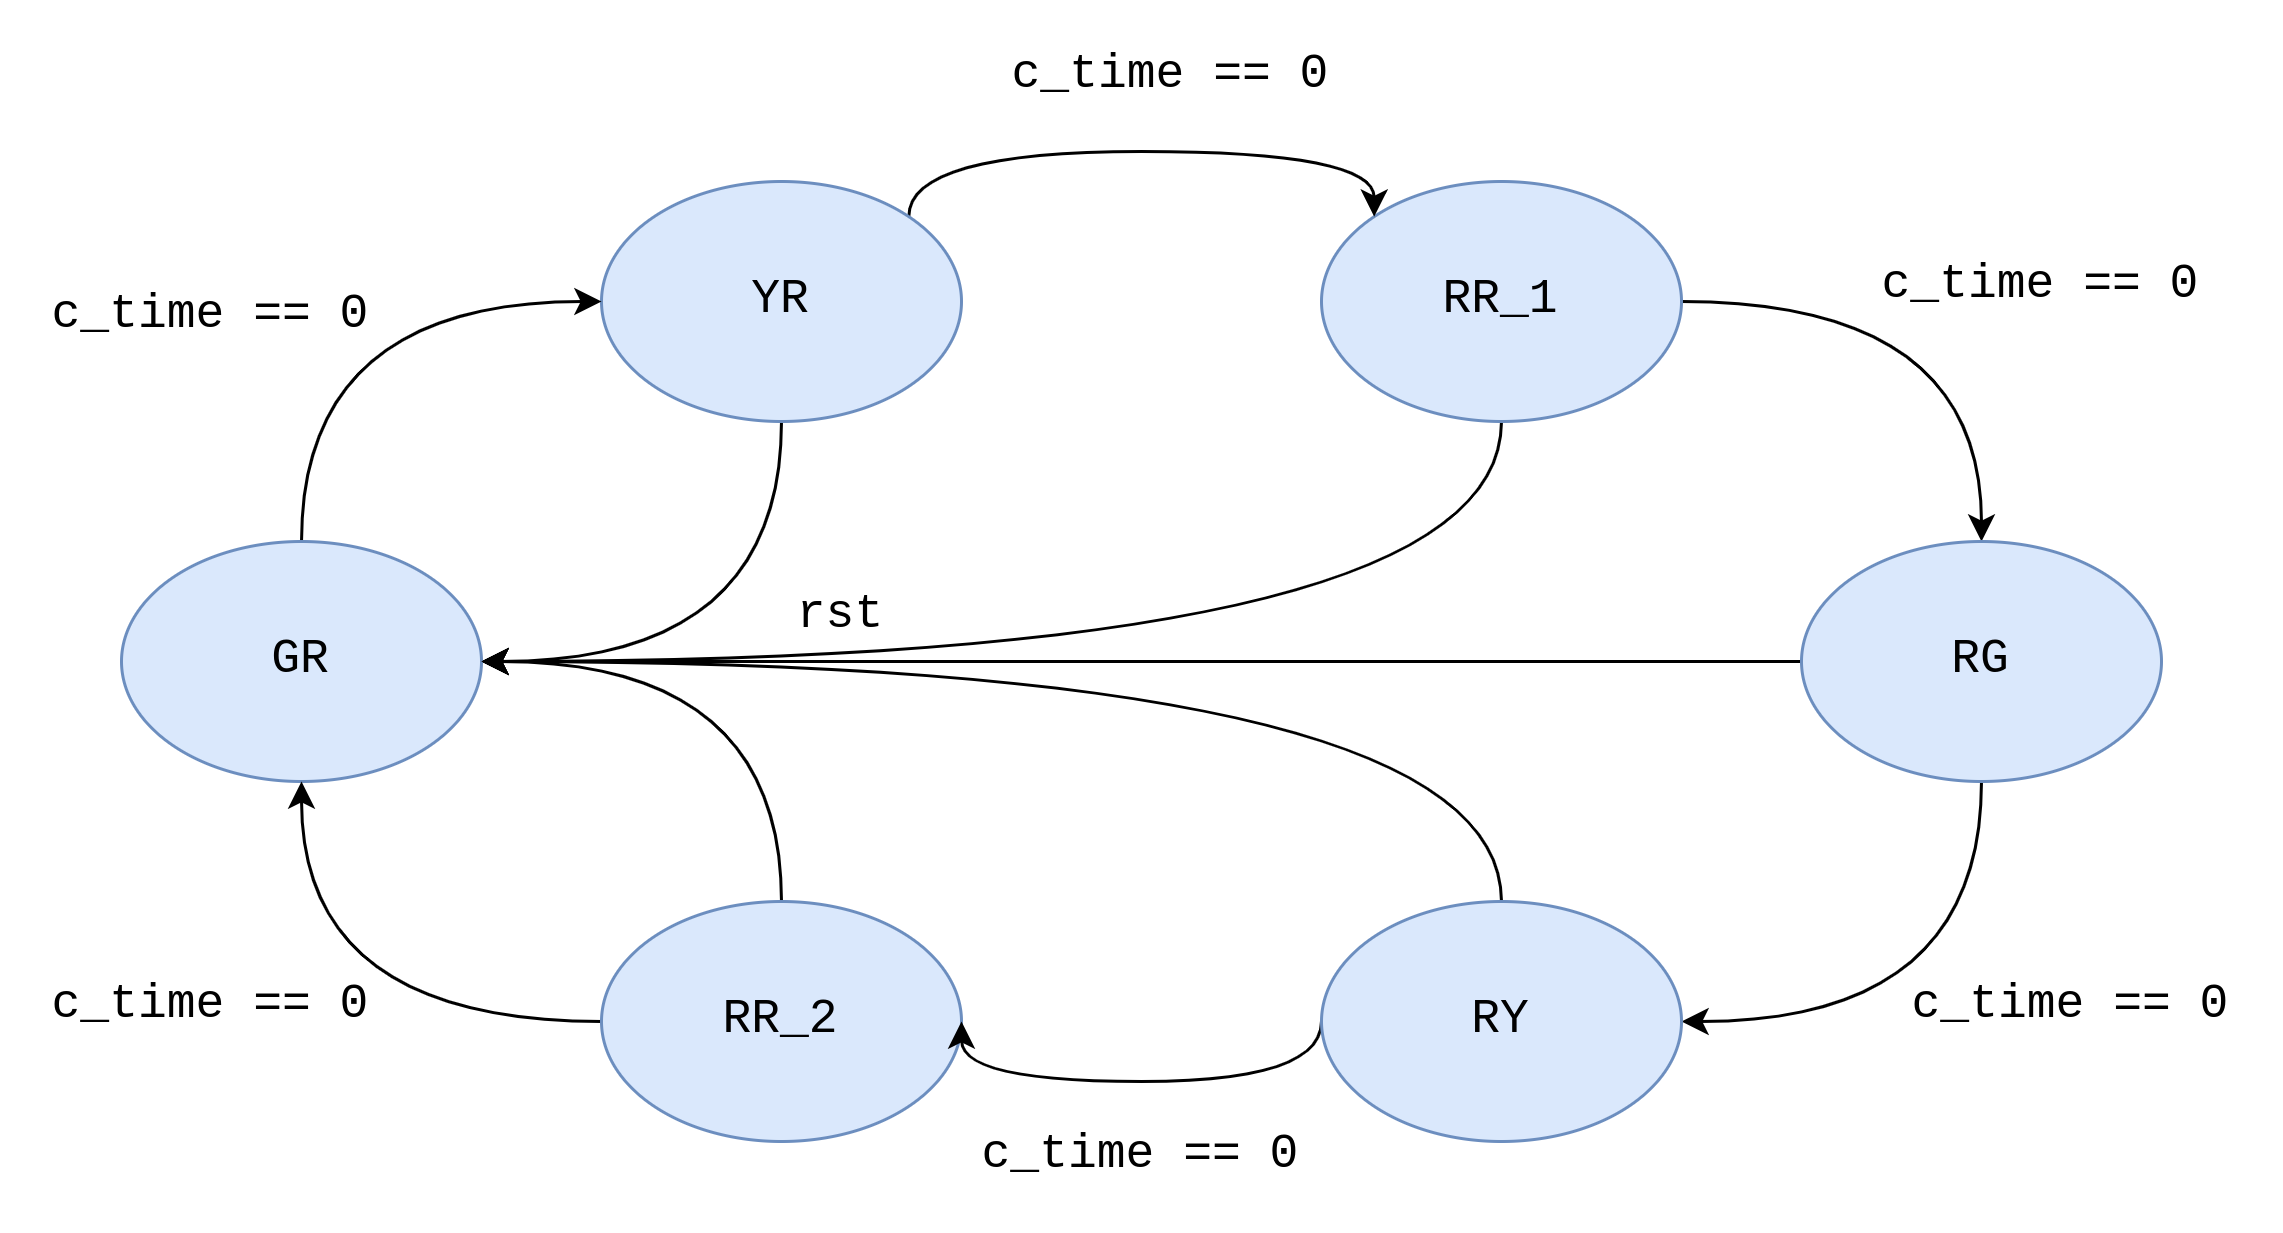

The diagram above was exported from draw.io. Its source (the exported page's mxGraphModel, read from the mxfile embedded in the PNG):
<mxGraphModel dx="1967" dy="650" grid="1" gridSize="10" guides="1" tooltips="1" connect="1" arrows="1" fold="1" page="1" pageScale="1" pageWidth="827" pageHeight="1169" math="0" shadow="0">
  <root>
    <mxCell id="0" />
    <mxCell id="1" parent="0" />
    <mxCell id="7x7HgTb9d9u4FwjKimKr-12" style="edgeStyle=orthogonalEdgeStyle;curved=1;rounded=0;orthogonalLoop=1;jettySize=auto;html=1;exitX=1;exitY=0.5;exitDx=0;exitDy=0;fontFamily=Courier New;fontSize=16;elbow=vertical;" edge="1" parent="1" source="7x7HgTb9d9u4FwjKimKr-1" target="7x7HgTb9d9u4FwjKimKr-2">
      <mxGeometry relative="1" as="geometry" />
    </mxCell>
    <mxCell id="7x7HgTb9d9u4FwjKimKr-19" style="edgeStyle=orthogonalEdgeStyle;curved=1;rounded=0;orthogonalLoop=1;jettySize=auto;html=1;entryX=1;entryY=0.5;entryDx=0;entryDy=0;fontFamily=Courier New;fontSize=16;elbow=vertical;" edge="1" parent="1" source="7x7HgTb9d9u4FwjKimKr-1" target="7x7HgTb9d9u4FwjKimKr-4">
      <mxGeometry relative="1" as="geometry">
        <Array as="points">
          <mxPoint x="420" y="280" />
        </Array>
      </mxGeometry>
    </mxCell>
    <mxCell id="7x7HgTb9d9u4FwjKimKr-1" value="&lt;font style=&quot;font-size: 16px&quot; face=&quot;Courier New&quot;&gt;RR_1&lt;/font&gt;" style="ellipse;whiteSpace=wrap;html=1;fillColor=#dae8fc;strokeColor=#6c8ebf;" vertex="1" parent="1">
      <mxGeometry x="360" y="120" width="120" height="80" as="geometry" />
    </mxCell>
    <mxCell id="7x7HgTb9d9u4FwjKimKr-13" style="edgeStyle=orthogonalEdgeStyle;curved=1;rounded=0;orthogonalLoop=1;jettySize=auto;html=1;exitX=0.5;exitY=1;exitDx=0;exitDy=0;entryX=1;entryY=0.5;entryDx=0;entryDy=0;fontFamily=Courier New;fontSize=16;elbow=vertical;" edge="1" parent="1" source="7x7HgTb9d9u4FwjKimKr-2" target="7x7HgTb9d9u4FwjKimKr-6">
      <mxGeometry relative="1" as="geometry" />
    </mxCell>
    <mxCell id="7x7HgTb9d9u4FwjKimKr-20" style="edgeStyle=orthogonalEdgeStyle;curved=1;rounded=0;orthogonalLoop=1;jettySize=auto;html=1;exitX=0;exitY=0.5;exitDx=0;exitDy=0;fontFamily=Courier New;fontSize=16;elbow=vertical;" edge="1" parent="1" source="7x7HgTb9d9u4FwjKimKr-2">
      <mxGeometry relative="1" as="geometry">
        <mxPoint x="80" y="280" as="targetPoint" />
      </mxGeometry>
    </mxCell>
    <mxCell id="7x7HgTb9d9u4FwjKimKr-2" value="&lt;font style=&quot;font-size: 16px&quot; face=&quot;Courier New&quot;&gt;RG&lt;/font&gt;" style="ellipse;whiteSpace=wrap;html=1;fillColor=#dae8fc;strokeColor=#6c8ebf;" vertex="1" parent="1">
      <mxGeometry x="520" y="240" width="120" height="80" as="geometry" />
    </mxCell>
    <mxCell id="7x7HgTb9d9u4FwjKimKr-11" style="edgeStyle=orthogonalEdgeStyle;curved=1;rounded=0;orthogonalLoop=1;jettySize=auto;html=1;exitX=1;exitY=0;exitDx=0;exitDy=0;entryX=0;entryY=0;entryDx=0;entryDy=0;fontFamily=Courier New;fontSize=16;elbow=vertical;" edge="1" parent="1" source="7x7HgTb9d9u4FwjKimKr-3" target="7x7HgTb9d9u4FwjKimKr-1">
      <mxGeometry relative="1" as="geometry">
        <Array as="points">
          <mxPoint x="222" y="110" />
          <mxPoint x="378" y="110" />
        </Array>
      </mxGeometry>
    </mxCell>
    <mxCell id="7x7HgTb9d9u4FwjKimKr-16" style="edgeStyle=orthogonalEdgeStyle;curved=1;rounded=0;orthogonalLoop=1;jettySize=auto;html=1;exitX=0.5;exitY=1;exitDx=0;exitDy=0;entryX=1;entryY=0.5;entryDx=0;entryDy=0;fontFamily=Courier New;fontSize=16;elbow=vertical;" edge="1" parent="1" source="7x7HgTb9d9u4FwjKimKr-3" target="7x7HgTb9d9u4FwjKimKr-4">
      <mxGeometry relative="1" as="geometry" />
    </mxCell>
    <mxCell id="7x7HgTb9d9u4FwjKimKr-3" value="&lt;font style=&quot;font-size: 16px&quot; face=&quot;Courier New&quot;&gt;YR&lt;/font&gt;" style="ellipse;whiteSpace=wrap;html=1;fillColor=#dae8fc;strokeColor=#6c8ebf;" vertex="1" parent="1">
      <mxGeometry x="120" y="120" width="120" height="80" as="geometry" />
    </mxCell>
    <mxCell id="7x7HgTb9d9u4FwjKimKr-10" style="edgeStyle=orthogonalEdgeStyle;curved=1;rounded=0;orthogonalLoop=1;jettySize=auto;html=1;exitX=0.5;exitY=0;exitDx=0;exitDy=0;entryX=0;entryY=0.5;entryDx=0;entryDy=0;fontFamily=Courier New;fontSize=16;elbow=vertical;" edge="1" parent="1" source="7x7HgTb9d9u4FwjKimKr-4" target="7x7HgTb9d9u4FwjKimKr-3">
      <mxGeometry relative="1" as="geometry" />
    </mxCell>
    <mxCell id="7x7HgTb9d9u4FwjKimKr-4" value="&lt;font style=&quot;font-size: 16px&quot; face=&quot;Courier New&quot;&gt;GR&lt;/font&gt;" style="ellipse;whiteSpace=wrap;html=1;fillColor=#dae8fc;strokeColor=#6c8ebf;" vertex="1" parent="1">
      <mxGeometry x="-40" y="240" width="120" height="80" as="geometry" />
    </mxCell>
    <mxCell id="7x7HgTb9d9u4FwjKimKr-15" style="edgeStyle=orthogonalEdgeStyle;curved=1;rounded=0;orthogonalLoop=1;jettySize=auto;html=1;exitX=0;exitY=0.5;exitDx=0;exitDy=0;entryX=0.5;entryY=1;entryDx=0;entryDy=0;fontFamily=Courier New;fontSize=16;elbow=vertical;" edge="1" parent="1" source="7x7HgTb9d9u4FwjKimKr-5" target="7x7HgTb9d9u4FwjKimKr-4">
      <mxGeometry relative="1" as="geometry" />
    </mxCell>
    <mxCell id="7x7HgTb9d9u4FwjKimKr-21" style="edgeStyle=orthogonalEdgeStyle;curved=1;rounded=0;orthogonalLoop=1;jettySize=auto;html=1;exitX=0.5;exitY=0;exitDx=0;exitDy=0;entryX=1;entryY=0.5;entryDx=0;entryDy=0;fontFamily=Courier New;fontSize=16;elbow=vertical;" edge="1" parent="1" source="7x7HgTb9d9u4FwjKimKr-5" target="7x7HgTb9d9u4FwjKimKr-4">
      <mxGeometry relative="1" as="geometry" />
    </mxCell>
    <mxCell id="7x7HgTb9d9u4FwjKimKr-5" value="&lt;font style=&quot;font-size: 16px&quot; face=&quot;Courier New&quot;&gt;RR_2&lt;/font&gt;" style="ellipse;whiteSpace=wrap;html=1;fillColor=#dae8fc;strokeColor=#6c8ebf;" vertex="1" parent="1">
      <mxGeometry x="120" y="360" width="120" height="80" as="geometry" />
    </mxCell>
    <mxCell id="7x7HgTb9d9u4FwjKimKr-14" style="edgeStyle=orthogonalEdgeStyle;curved=1;rounded=0;orthogonalLoop=1;jettySize=auto;html=1;exitX=0;exitY=0.5;exitDx=0;exitDy=0;entryX=1;entryY=0.5;entryDx=0;entryDy=0;fontFamily=Courier New;fontSize=16;elbow=vertical;" edge="1" parent="1" source="7x7HgTb9d9u4FwjKimKr-6" target="7x7HgTb9d9u4FwjKimKr-5">
      <mxGeometry relative="1" as="geometry">
        <Array as="points">
          <mxPoint x="360" y="420" />
          <mxPoint x="240" y="420" />
        </Array>
      </mxGeometry>
    </mxCell>
    <mxCell id="7x7HgTb9d9u4FwjKimKr-18" style="edgeStyle=orthogonalEdgeStyle;curved=1;rounded=0;orthogonalLoop=1;jettySize=auto;html=1;exitX=0.5;exitY=0;exitDx=0;exitDy=0;entryX=1;entryY=0.5;entryDx=0;entryDy=0;fontFamily=Courier New;fontSize=16;elbow=vertical;" edge="1" parent="1" source="7x7HgTb9d9u4FwjKimKr-6" target="7x7HgTb9d9u4FwjKimKr-4">
      <mxGeometry relative="1" as="geometry" />
    </mxCell>
    <mxCell id="7x7HgTb9d9u4FwjKimKr-6" value="&lt;font style=&quot;font-size: 16px&quot; face=&quot;Courier New&quot;&gt;RY&lt;/font&gt;" style="ellipse;whiteSpace=wrap;html=1;fillColor=#dae8fc;strokeColor=#6c8ebf;" vertex="1" parent="1">
      <mxGeometry x="360" y="360" width="120" height="80" as="geometry" />
    </mxCell>
    <mxCell id="7x7HgTb9d9u4FwjKimKr-22" value="rst" style="text;html=1;strokeColor=none;fillColor=none;align=center;verticalAlign=middle;whiteSpace=wrap;rounded=0;fontFamily=Courier New;fontSize=16;" vertex="1" parent="1">
      <mxGeometry x="170" y="250" width="60" height="30" as="geometry" />
    </mxCell>
    <mxCell id="7x7HgTb9d9u4FwjKimKr-23" value="c_time == 0" style="text;html=1;strokeColor=none;fillColor=none;align=center;verticalAlign=middle;whiteSpace=wrap;rounded=0;fontFamily=Courier New;fontSize=16;" vertex="1" parent="1">
      <mxGeometry x="-70" y="150" width="120" height="30" as="geometry" />
    </mxCell>
    <mxCell id="7x7HgTb9d9u4FwjKimKr-38" value="c_time == 0" style="text;html=1;strokeColor=none;fillColor=none;align=center;verticalAlign=middle;whiteSpace=wrap;rounded=0;fontFamily=Courier New;fontSize=16;" vertex="1" parent="1">
      <mxGeometry x="550" y="380" width="120" height="30" as="geometry" />
    </mxCell>
    <mxCell id="7x7HgTb9d9u4FwjKimKr-39" value="c_time == 0" style="text;html=1;strokeColor=none;fillColor=none;align=center;verticalAlign=middle;whiteSpace=wrap;rounded=0;fontFamily=Courier New;fontSize=16;" vertex="1" parent="1">
      <mxGeometry x="240" y="430" width="120" height="30" as="geometry" />
    </mxCell>
    <mxCell id="7x7HgTb9d9u4FwjKimKr-40" value="c_time == 0" style="text;html=1;strokeColor=none;fillColor=none;align=center;verticalAlign=middle;whiteSpace=wrap;rounded=0;fontFamily=Courier New;fontSize=16;" vertex="1" parent="1">
      <mxGeometry x="-70" y="380" width="120" height="30" as="geometry" />
    </mxCell>
    <mxCell id="7x7HgTb9d9u4FwjKimKr-41" value="c_time == 0" style="text;html=1;strokeColor=none;fillColor=none;align=center;verticalAlign=middle;whiteSpace=wrap;rounded=0;fontFamily=Courier New;fontSize=16;" vertex="1" parent="1">
      <mxGeometry x="540" y="140" width="120" height="30" as="geometry" />
    </mxCell>
    <mxCell id="7x7HgTb9d9u4FwjKimKr-42" value="c_time == 0" style="text;html=1;strokeColor=none;fillColor=none;align=center;verticalAlign=middle;whiteSpace=wrap;rounded=0;fontFamily=Courier New;fontSize=16;" vertex="1" parent="1">
      <mxGeometry x="250" y="70" width="120" height="30" as="geometry" />
    </mxCell>
  </root>
</mxGraphModel>